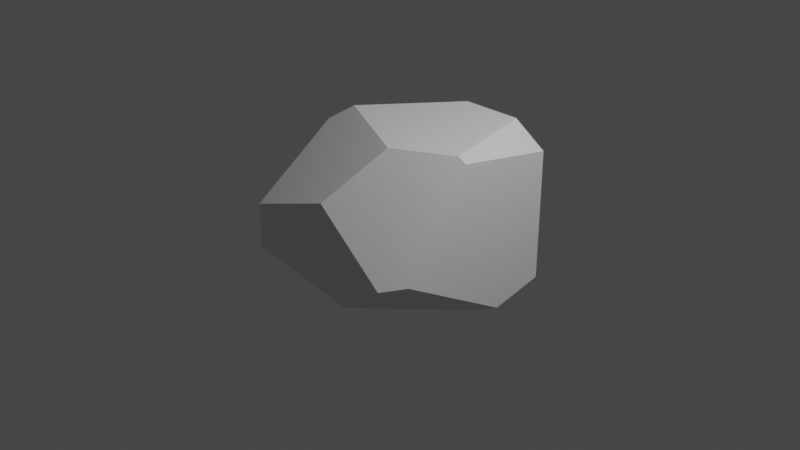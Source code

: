 # Source: rock_00.blend  (saved by Blender 3.1.7; exported with 4.5.12 LTS)
import bpy
from mathutils import Matrix  # noqa: F401  (used for matrix-valued properties, if any)

bpy.ops.wm.read_factory_settings(use_empty=True)
scene = bpy.context.scene
scene.name = 'Scene'

# ---- collections
col_collection = bpy.data.collections.new('Collection'); scene.collection.children.link(col_collection)

# ---- materials (node trees are filled in below, after node groups)
mat_material = bpy.data.materials.new('Material')
mat_material.alpha_threshold = 0.0
mat_material.use_transparent_shadow = False
mat_material.line_color = (0.0, 0.0, 0.0, 1.0)

# ---- material node trees
mat_material.use_nodes = True; mat_material.node_tree.nodes.clear()
_N = mat_material.node_tree.nodes; _L = mat_material.node_tree.links
n0 = _N.new('ShaderNodeOutputMaterial'); n0.name = 'Material Output'; n0.location = (300, 300)
n1 = _N.new('ShaderNodeBsdfPrincipled'); n1.name = 'Principled BSDF'; n1.location = (10, 300)
n1.distribution = 'GGX'
n1.subsurface_method = 'RANDOM_WALK_SKIN'
n1.inputs[2].default_value = 0.4
n1.inputs[3].default_value = 1.45
n1.inputs[27].default_value = (0.0, 0.0, 0.0, 1.0)
n1.inputs[28].default_value = 1.0
_L.new(n1.outputs[0], n0.inputs[0])
n0.is_active_output = True

# ---- world
world_world = bpy.data.worlds.new('World'); scene.world = world_world
world_world.use_nodes = True; world_world.node_tree.nodes.clear()
_N = world_world.node_tree.nodes; _L = world_world.node_tree.links
n0 = _N.new('ShaderNodeOutputWorld'); n0.name = 'World Output'; n0.location = (300, 300)
n1 = _N.new('ShaderNodeBackground'); n1.name = 'Background'; n1.location = (10, 300)
n1.inputs[0].default_value = (0.05088, 0.05088, 0.05088, 1.0)
_L.new(n1.outputs[0], n0.inputs[0])
n0.is_active_output = True
world_world.color = (0.05088, 0.05088, 0.05088)
world_world.use_sun_shadow = False
world_world.sun_shadow_jitter_overblur = 0.0

# ---- cameras
cam_camera = bpy.data.cameras.new('Camera')
cam_camera.clip_end = 100.0
cam_camera.ortho_scale = 7.314

# ---- lights
light_light = bpy.data.lights.new('Light', 'POINT')
light_light.transmission_factor = 0.0
light_light.energy = 1000.0
light_light.shadow_soft_size = 0.1
light_light.shadow_maximum_resolution = 0.006
light_light.use_absolute_resolution = True

# ---- meshes
me_cube = bpy.data.meshes.new('Cube')
me_cube.from_pydata([(1.0, 1.0, 0.7575), (0.63, 1.0, 1.0), (-1.0, -1.0, 0.1481), (0.9171, -0.1164, 1.0), (1.0, -0.1086, 0.9443), (0.3249, -0.4506, 1.0), (-0.01471, -1.0, 0.4901), (1.0, 1.0, -0.6499), (0.1344, 1.0, -0.6731), (1.0, -0.8251, -0.07694), (0.777, -1.0, -0.1469), (1.0, 0.4102, -0.7808), (-1.0, -1.0, -0.3397), (-0.2657, 0.6616, -0.7589), (-1.0, 0.1462, -0.5621), (0.8231, 0.2462, -0.822), (0.2982, -1.0, -0.511), (-0.03209, 1.0, 1.0), (-1.0, -0.05648, 0.8214), (-0.7447, 0.06963, 1.0), (-0.3622, 1.0, 0.6284), (-1.0, 0.433, 0.3994)], [], [(12, 16, 6), (10, 9, 6), (5, 6, 9), (3, 0, 1), (6, 2, 12), (13, 16, 14), (9, 4, 5), (4, 3, 5), (4, 9, 11), (9, 16, 15), (19, 17, 20), (15, 8, 11), (13, 21, 20), (18, 2, 6), (2, 21, 14), (20, 17, 1), (17, 5, 3), (3, 4, 0), (16, 10, 6), (15, 16, 13), (16, 12, 14), (11, 7, 0), (0, 4, 11), (15, 11, 9), (9, 10, 16), (20, 21, 19), (21, 18, 19), (13, 8, 15), (8, 7, 11), (20, 8, 13), (13, 14, 21), (6, 5, 19), (19, 18, 6), (14, 12, 2), (2, 18, 21), (7, 8, 0), (8, 20, 0), (0, 20, 1), (3, 1, 17), (17, 19, 5)])
_uv = me_cube.uv_layers.new(name='UVMap')
_uv.uv.foreach_set('vector', [0.4575, 1.0, 0.4361, 0.8377, 0.5613, 0.8768, 0.4816, 0.7779, 0.4904, 0.7281, 0.5613, 0.8768, 0.625, 0.5289, 0.5613, 0.8768, 0.4904, 0.7281, 0.6354, 0.6395, 0.5947, 0.5, 0.6712, 0.5, 0.5613, 0.8768, 0.5185, 1.0, 0.4575, 1.0, 0.4051, 0.2995, 0.4361, 0.8377, 0.476, 0.2074, 0.4904, 0.7281, 0.618, 0.6386, 0.625, 0.5289, 0.618, 0.6386, 0.6354, 0.6395, 0.625, 0.5289, 0.618, 0.6386, 0.4904, 0.7281, 0.4024, 0.5737, 0.4904, 0.7281, 0.3644, 0.766, 0.3973, 0.5426, 0.8431, 0.6163, 0.625, 0.371, 0.5786, 0.3297, 0.3973, 0.5426, 0.4159, 0.3918, 0.4024, 0.5737, 0.4051, 0.2995, 0.7216, 0.4173, 0.5786, 0.3297, 0.6027, 0.3276, 0.5185, 1.0, 0.5613, 0.8768, 0.5185, 0.0, 0.5499, 0.1791, 0.4297, 0.1433, 0.5786, 0.3297, 0.625, 0.371, 0.625, 0.4538, 0.754, 0.5, 0.7094, 0.6813, 0.6354, 0.6395, 0.6354, 0.6395, 0.618, 0.6386, 0.5947, 0.5, 0.4361, 0.8377, 0.4816, 0.7779, 0.5613, 0.8768, 0.3973, 0.5426, 0.4361, 0.8377, 0.4051, 0.2995, 0.4361, 0.8377, 0.4575, 0.0, 0.476, 0.2074, 0.4024, 0.5737, 0.4188, 0.5, 0.5947, 0.5, 0.5947, 0.5, 0.618, 0.6386, 0.4024, 0.5737, 0.3973, 0.5426, 0.4024, 0.5737, 0.4904, 0.7281, 0.4904, 0.7281, 0.4816, 0.7779, 0.3644, 0.766, 0.5786, 0.3297, 0.5499, 0.1791, 0.8431, 0.6163, 0.5499, 0.1791, 0.6027, 0.3276, 0.8431, 0.6163, 0.4051, 0.2995, 0.4159, 0.3918, 0.3973, 0.5426, 0.4159, 0.3918, 0.4188, 0.5, 0.4024, 0.5737, 0.5786, 0.3297, 0.4159, 0.3918, 0.4051, 0.2995, 0.4051, 0.2995, 0.476, 0.2074, 0.7216, 0.4173, 0.5613, 0.8768, 0.625, 0.5289, 0.625, 0.2224, 0.625, 0.2224, 0.6027, 0.3276, 0.5613, 0.8768, 0.4297, 0.1433, 0.4575, 0.0, 0.5185, 0.0, 0.5185, 0.0, 0.6027, 0.1179, 0.5499, 0.1791, 0.4188, 0.5, 0.4159, 0.3918, 0.5947, 0.5, 0.4159, 0.3918, 0.5786, 0.3297, 0.5947, 0.5, 0.5947, 0.5, 0.5786, 0.3297, 0.625, 0.4538, 0.6354, 0.6395, 0.6712, 0.5, 0.754, 0.5, 0.754, 0.5, 0.8431, 0.6163, 0.7094, 0.6813])
me_cube.materials.append(mat_material)
me_cube.use_remesh_preserve_volume = False
me_cube.use_remesh_preserve_attributes = False
me_cube.use_mirror_vertex_groups = False
me_cube.update()

# ---- objects
ob_cube = bpy.data.objects.new('Cube', me_cube)
ob_light = bpy.data.objects.new('Light', light_light)
ob_camera = bpy.data.objects.new('Camera', cam_camera)

# ---- transforms, parenting, visibility, modifiers, constraints
ob_cube.location = (0.0, 0.0, 0.0)
ob_cube.lock_rotations_4d = False
ob_cube.empty_display_type = 'ARROWS'
ob_cube.lineart.crease_threshold = 0.0
ob_light.location = (4.076, 1.005, 5.904)
ob_light.rotation_euler = (0.6503, 0.05522, 1.866)
ob_light.lock_rotations_4d = False
ob_light.empty_display_type = 'ARROWS'
ob_light.color = (0.0, 0.0, 0.0, 0.0)
ob_light.lineart.crease_threshold = 0.0
ob_camera.location = (7.359, -6.926, 4.958)
ob_camera.rotation_euler = (1.109, 0.0, 0.8149)
ob_camera.lock_rotations_4d = False
ob_camera.empty_display_type = 'ARROWS'
ob_camera.color = (0.0, 0.0, 0.0, 0.0)
ob_camera.display_type = 'WIRE'
ob_camera.lineart.crease_threshold = 0.0

# ---- collection membership
col_collection.objects.link(ob_cube)
col_collection.objects.link(ob_light)
col_collection.objects.link(ob_camera)

# ---- scene / render settings (as saved in the file)
scene.camera = ob_camera
scene.frame_start = 1; scene.frame_end = 250; scene.frame_set(1)
scene.render.engine = 'BLENDER_EEVEE_NEXT'
scene.cycles.sampling_pattern = 'TABULATED_SOBOL'
scene.cycles.use_light_tree = False
scene.view_settings.view_transform = 'Filmic'
bpy.context.view_layer.update()
